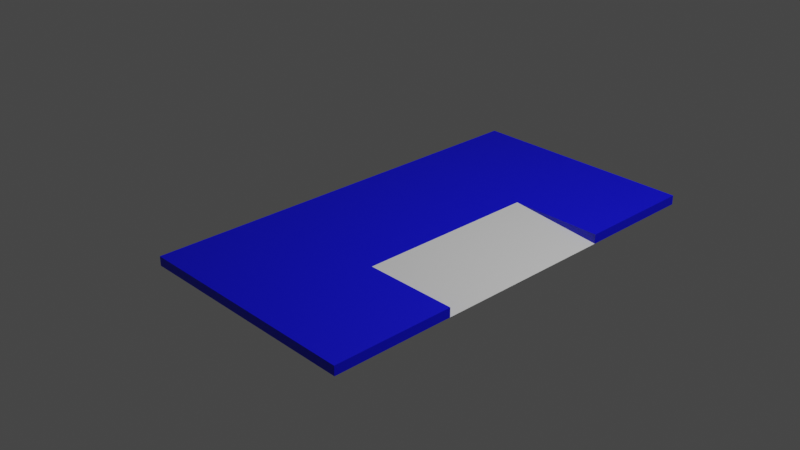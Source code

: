 # Source: Stage.blend  (saved by Blender 2.91.10; exported with 4.5.12 LTS)
import bpy
from mathutils import Matrix  # noqa: F401  (used for matrix-valued properties, if any)

bpy.ops.wm.read_factory_settings(use_empty=True)
scene = bpy.context.scene
scene.name = 'Scene'

# ---- collections
col_collection = bpy.data.collections.new('Collection'); scene.collection.children.link(col_collection)

# ---- materials (node trees are filled in below, after node groups)
mat_material_001 = bpy.data.materials.new('Material.001')
mat_material_001.use_transparent_shadow = False
mat_material = bpy.data.materials.new('Material')
mat_material.alpha_threshold = 0.0
mat_material.use_transparent_shadow = False
mat_material.line_color = (0.0, 0.0, 0.0, 1.0)

# ---- material node trees
mat_material_001.use_nodes = True; mat_material_001.node_tree.nodes.clear()
_N = mat_material_001.node_tree.nodes; _L = mat_material_001.node_tree.links
n0 = _N.new('ShaderNodeBsdfPrincipled'); n0.name = 'Principled BSDF'; n0.location = (10, 300)
n0.distribution = 'GGX'
n0.subsurface_method = 'BURLEY'
n0.inputs[0].default_value = (0.0, 0.0, 0.8, 1.0)
n0.inputs[3].default_value = 1.45
n0.inputs[27].default_value = (0.0, 0.0, 0.0, 1.0)
n0.inputs[28].default_value = 1.0
n1 = _N.new('ShaderNodeOutputMaterial'); n1.name = 'Material Output'; n1.location = (300, 300)
_L.new(n0.outputs[0], n1.inputs[0])
n1.is_active_output = True
mat_material.use_nodes = True; mat_material.node_tree.nodes.clear()
_N = mat_material.node_tree.nodes; _L = mat_material.node_tree.links
n0 = _N.new('ShaderNodeOutputMaterial'); n0.name = 'Material Output'; n0.location = (300, 300)
n1 = _N.new('ShaderNodeBsdfPrincipled'); n1.name = 'Principled BSDF'; n1.location = (10, 300)
n1.distribution = 'GGX'
n1.subsurface_method = 'BURLEY'
n1.inputs[2].default_value = 0.4
n1.inputs[3].default_value = 1.45
n1.inputs[27].default_value = (0.0, 0.0, 0.0, 1.0)
n1.inputs[28].default_value = 1.0
_L.new(n1.outputs[0], n0.inputs[0])
n0.is_active_output = True

# ---- world
world_world = bpy.data.worlds.new('World'); scene.world = world_world
world_world.use_nodes = True; world_world.node_tree.nodes.clear()
_N = world_world.node_tree.nodes; _L = world_world.node_tree.links
n0 = _N.new('ShaderNodeOutputWorld'); n0.name = 'World Output'; n0.location = (300, 300)
n1 = _N.new('ShaderNodeBackground'); n1.name = 'Background'; n1.location = (10, 300)
n1.inputs[0].default_value = (0.05088, 0.05088, 0.05088, 1.0)
_L.new(n1.outputs[0], n0.inputs[0])
n0.is_active_output = True
world_world.color = (0.05088, 0.05088, 0.05088)
world_world.use_sun_shadow = False
world_world.sun_shadow_jitter_overblur = 0.0

# ---- cameras
cam_camera = bpy.data.cameras.new('Camera')
cam_camera.clip_end = 100.0
cam_camera.ortho_scale = 7.314

# ---- lights
light_light = bpy.data.lights.new('Light', 'POINT')
light_light.transmission_factor = 0.0
light_light.energy = 1000.0
light_light.shadow_soft_size = 0.1
light_light.shadow_maximum_resolution = 0.006
light_light.use_absolute_resolution = True

# ---- meshes
me_stage = bpy.data.meshes.new('Stage')
me_stage.from_pydata([(1.7, -1.0, 0.0), (0.7, -1.0, 0.1), (1.7, -1.0, 0.1), (0.7, 1.0, 0.1), (1.7, 1.0, 0.0), (1.7, 1.0, 0.1), (1.7, -2.3, 0.1), (1.7, -2.3, 0.0), (1.7, 2.3, 0.0), (1.7, 2.3, 0.1), (-0.8, 2.3, 0.0), (-0.8, -2.3, 0.0), (-0.8, 2.3, 0.1), (-0.8, -2.3, 0.1)], [], [(0, 1, 2), (1, 0, 3), (3, 0, 4), (3, 4, 5), (2, 6, 0), (0, 6, 7), (4, 8, 5), (5, 8, 9), (10, 11, 12), (12, 11, 13), (8, 10, 9), (9, 10, 12), (11, 7, 13), (13, 7, 6), (5, 9, 3), (3, 9, 12), (3, 12, 13), (3, 13, 1), (1, 13, 6), (1, 6, 2), (7, 11, 0), (0, 11, 4), (4, 11, 10), (4, 10, 8)])
me_stage.polygons.foreach_set('material_index', [0, 1, 1, 0, 0, 0, 0, 0, 0, 0, 0, 0, 0, 0, 0, 0, 0, 0, 0, 0, 0, 0, 0, 0])
me_stage.materials.append(mat_material_001)
me_stage.materials.append(mat_material)
me_stage.use_remesh_fix_poles = True
me_stage.use_remesh_preserve_attributes = False
me_stage.use_mirror_vertex_groups = False
me_stage.update()

# ---- objects
ob_light = bpy.data.objects.new('Light', light_light)
ob_camera = bpy.data.objects.new('Camera', cam_camera)
ob_stage = bpy.data.objects.new('Stage', me_stage)

# ---- transforms, parenting, visibility, modifiers, constraints
ob_light.location = (4.076, 1.005, 5.904)
ob_light.rotation_euler = (0.6503, 0.05522, 1.866)
ob_light.lock_rotations_4d = False
ob_light.empty_display_type = 'ARROWS'
ob_light.color = (0.0, 0.0, 0.0, 0.0)
ob_light.lineart.crease_threshold = 0.0
ob_camera.location = (7.359, -6.926, 4.958)
ob_camera.rotation_euler = (1.109, 0.0, 0.8149)
ob_camera.lock_rotations_4d = False
ob_camera.empty_display_type = 'ARROWS'
ob_camera.color = (0.0, 0.0, 0.0, 0.0)
ob_camera.display_type = 'WIRE'
ob_camera.lineart.crease_threshold = 0.0
ob_stage.location = (0.0, 0.0, 0.0)
ob_stage.lineart.crease_threshold = 0.0

# ---- collection membership
col_collection.objects.link(ob_light)
col_collection.objects.link(ob_camera)
col_collection.objects.link(ob_stage)

# ---- scene / render settings (as saved in the file)
scene.camera = ob_camera
scene.frame_start = 1; scene.frame_end = 250; scene.frame_set(1)
scene.render.engine = 'BLENDER_EEVEE_NEXT'
scene.cycles.use_denoising = False
scene.cycles.samples = 128
scene.cycles.sampling_pattern = 'TABULATED_SOBOL'
scene.cycles.use_adaptive_sampling = False
scene.cycles.use_light_tree = False
scene.view_settings.view_transform = 'Filmic'
bpy.context.view_layer.update()

